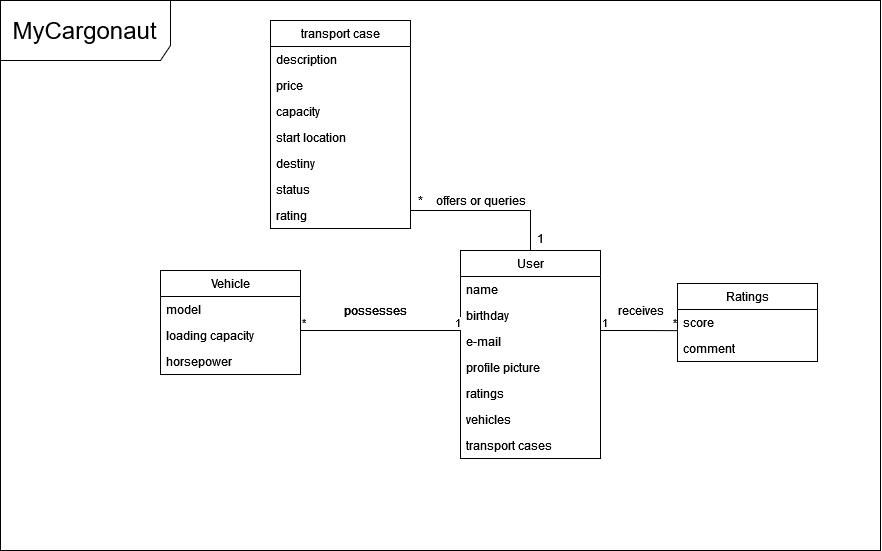

The diagram above was exported from draw.io. Its source (the exported page's mxGraphModel, read from the mxfile embedded in the PNG):
<mxGraphModel dx="1498" dy="774" grid="1" gridSize="10" guides="1" tooltips="1" connect="1" arrows="1" fold="1" page="1" pageScale="1.5" pageWidth="1169" pageHeight="826" background="none" math="0" shadow="0">
  <root>
    <mxCell id="0" style=";html=1;" />
    <mxCell id="1" style=";html=1;" parent="0" />
    <mxCell id="xheQggncSt2Z7kVeLTu5-1" value="" style="rounded=0;whiteSpace=wrap;html=1;" parent="1" vertex="1">
      <mxGeometry x="410" y="200" width="880" height="550" as="geometry" />
    </mxCell>
    <mxCell id="CDfOZW5iL_xwdfDwTDTc-83" value="&lt;font style=&quot;font-size: 24px&quot;&gt;MyCargonaut&lt;/font&gt;" style="shape=umlFrame;whiteSpace=wrap;html=1;rounded=0;shadow=0;glass=0;comic=0;sketch=0;strokeColor=default;width=170;height=60;" parent="1" vertex="1">
      <mxGeometry x="410" y="200" width="880" height="550" as="geometry" />
    </mxCell>
    <mxCell id="CDfOZW5iL_xwdfDwTDTc-9" value="User" style="swimlane;fontStyle=0;childLayout=stackLayout;horizontal=1;startSize=26;fillColor=none;horizontalStack=0;resizeParent=1;resizeParentMax=0;resizeLast=0;collapsible=1;marginBottom=0;comic=0;fixDash=0;strokeColor=default;rounded=0;shadow=0;glass=0;sketch=0;" parent="1" vertex="1">
      <mxGeometry x="870" y="450" width="140" height="208" as="geometry">
        <mxRectangle x="560" y="300" width="60" height="26" as="alternateBounds" />
      </mxGeometry>
    </mxCell>
    <mxCell id="CDfOZW5iL_xwdfDwTDTc-10" value="name&#10;" style="text;strokeColor=none;fillColor=none;align=left;verticalAlign=top;spacingLeft=4;spacingRight=4;overflow=hidden;rotatable=0;points=[[0,0.5],[1,0.5]];portConstraint=eastwest;" parent="CDfOZW5iL_xwdfDwTDTc-9" vertex="1">
      <mxGeometry y="26" width="140" height="26" as="geometry" />
    </mxCell>
    <mxCell id="CDfOZW5iL_xwdfDwTDTc-11" value="birthday" style="text;strokeColor=none;fillColor=none;align=left;verticalAlign=top;spacingLeft=4;spacingRight=4;overflow=hidden;rotatable=0;points=[[0,0.5],[1,0.5]];portConstraint=eastwest;" parent="CDfOZW5iL_xwdfDwTDTc-9" vertex="1">
      <mxGeometry y="52" width="140" height="26" as="geometry" />
    </mxCell>
    <mxCell id="CDfOZW5iL_xwdfDwTDTc-12" value="e-mail" style="text;strokeColor=none;fillColor=none;align=left;verticalAlign=top;spacingLeft=4;spacingRight=4;overflow=hidden;rotatable=0;points=[[0,0.5],[1,0.5]];portConstraint=eastwest;" parent="CDfOZW5iL_xwdfDwTDTc-9" vertex="1">
      <mxGeometry y="78" width="140" height="26" as="geometry" />
    </mxCell>
    <mxCell id="CDfOZW5iL_xwdfDwTDTc-19" value="profile picture" style="text;strokeColor=none;fillColor=none;align=left;verticalAlign=top;spacingLeft=4;spacingRight=4;overflow=hidden;rotatable=0;points=[[0,0.5],[1,0.5]];portConstraint=eastwest;" parent="CDfOZW5iL_xwdfDwTDTc-9" vertex="1">
      <mxGeometry y="104" width="140" height="26" as="geometry" />
    </mxCell>
    <mxCell id="CDfOZW5iL_xwdfDwTDTc-20" value="ratings" style="text;strokeColor=none;fillColor=none;align=left;verticalAlign=top;spacingLeft=4;spacingRight=4;overflow=hidden;rotatable=0;points=[[0,0.5],[1,0.5]];portConstraint=eastwest;" parent="CDfOZW5iL_xwdfDwTDTc-9" vertex="1">
      <mxGeometry y="130" width="140" height="26" as="geometry" />
    </mxCell>
    <mxCell id="CDfOZW5iL_xwdfDwTDTc-21" value="vehicles" style="text;strokeColor=none;fillColor=none;align=left;verticalAlign=top;spacingLeft=4;spacingRight=4;overflow=hidden;rotatable=0;points=[[0,0.5],[1,0.5]];portConstraint=eastwest;" parent="CDfOZW5iL_xwdfDwTDTc-9" vertex="1">
      <mxGeometry y="156" width="140" height="26" as="geometry" />
    </mxCell>
    <mxCell id="CDfOZW5iL_xwdfDwTDTc-69" value="transport cases" style="text;strokeColor=none;fillColor=none;align=left;verticalAlign=top;spacingLeft=4;spacingRight=4;overflow=hidden;rotatable=0;points=[[0,0.5],[1,0.5]];portConstraint=eastwest;" parent="CDfOZW5iL_xwdfDwTDTc-9" vertex="1">
      <mxGeometry y="182" width="140" height="26" as="geometry" />
    </mxCell>
    <mxCell id="CDfOZW5iL_xwdfDwTDTc-23" value="Vehicle" style="swimlane;fontStyle=0;childLayout=stackLayout;horizontal=1;startSize=26;fillColor=none;horizontalStack=0;resizeParent=1;resizeParentMax=0;resizeLast=0;collapsible=1;marginBottom=0;comic=0;fixDash=0;strokeColor=default;rounded=0;shadow=0;glass=0;sketch=0;" parent="1" vertex="1">
      <mxGeometry x="570" y="470" width="140" height="104" as="geometry" />
    </mxCell>
    <mxCell id="CDfOZW5iL_xwdfDwTDTc-24" value="model" style="text;strokeColor=none;fillColor=none;align=left;verticalAlign=top;spacingLeft=4;spacingRight=4;overflow=hidden;rotatable=0;points=[[0,0.5],[1,0.5]];portConstraint=eastwest;" parent="CDfOZW5iL_xwdfDwTDTc-23" vertex="1">
      <mxGeometry y="26" width="140" height="26" as="geometry" />
    </mxCell>
    <mxCell id="CDfOZW5iL_xwdfDwTDTc-25" value="loading capacity" style="text;strokeColor=none;fillColor=none;align=left;verticalAlign=top;spacingLeft=4;spacingRight=4;overflow=hidden;rotatable=0;points=[[0,0.5],[1,0.5]];portConstraint=eastwest;" parent="CDfOZW5iL_xwdfDwTDTc-23" vertex="1">
      <mxGeometry y="52" width="140" height="26" as="geometry" />
    </mxCell>
    <mxCell id="CDfOZW5iL_xwdfDwTDTc-26" value="horsepower" style="text;strokeColor=none;fillColor=none;align=left;verticalAlign=top;spacingLeft=4;spacingRight=4;overflow=hidden;rotatable=0;points=[[0,0.5],[1,0.5]];portConstraint=eastwest;" parent="CDfOZW5iL_xwdfDwTDTc-23" vertex="1">
      <mxGeometry y="78" width="140" height="26" as="geometry" />
    </mxCell>
    <mxCell id="CDfOZW5iL_xwdfDwTDTc-33" value="" style="endArrow=none;html=1;edgeStyle=orthogonalEdgeStyle;rounded=0;" parent="1" edge="1">
      <mxGeometry relative="1" as="geometry">
        <mxPoint x="710" y="530" as="sourcePoint" />
        <mxPoint x="870" y="530" as="targetPoint" />
      </mxGeometry>
    </mxCell>
    <mxCell id="CDfOZW5iL_xwdfDwTDTc-34" value="*" style="edgeLabel;resizable=0;html=1;align=left;verticalAlign=bottom;rounded=0;shadow=0;glass=0;comic=0;sketch=0;strokeColor=default;" parent="CDfOZW5iL_xwdfDwTDTc-33" connectable="0" vertex="1">
      <mxGeometry x="-1" relative="1" as="geometry" />
    </mxCell>
    <mxCell id="CDfOZW5iL_xwdfDwTDTc-35" value="1" style="edgeLabel;resizable=0;html=1;align=right;verticalAlign=bottom;rounded=0;shadow=0;glass=0;comic=0;sketch=0;strokeColor=default;" parent="CDfOZW5iL_xwdfDwTDTc-33" connectable="0" vertex="1">
      <mxGeometry x="1" relative="1" as="geometry" />
    </mxCell>
    <mxCell id="CDfOZW5iL_xwdfDwTDTc-37" value="possesses" style="text;html=1;resizable=0;autosize=1;align=center;verticalAlign=middle;points=[];fillColor=none;strokeColor=none;rounded=0;shadow=0;glass=0;comic=0;sketch=0;" parent="1" vertex="1">
      <mxGeometry x="750" y="500" width="70" height="20" as="geometry" />
    </mxCell>
    <mxCell id="CDfOZW5iL_xwdfDwTDTc-41" value="Ratings" style="swimlane;fontStyle=0;childLayout=stackLayout;horizontal=1;startSize=26;fillColor=none;horizontalStack=0;resizeParent=1;resizeParentMax=0;resizeLast=0;collapsible=1;marginBottom=0;rounded=0;shadow=0;glass=0;comic=0;sketch=0;strokeColor=default;" parent="1" vertex="1">
      <mxGeometry x="1087" y="483" width="140" height="78" as="geometry" />
    </mxCell>
    <mxCell id="CDfOZW5iL_xwdfDwTDTc-42" value="score" style="text;strokeColor=none;fillColor=none;align=left;verticalAlign=top;spacingLeft=4;spacingRight=4;overflow=hidden;rotatable=0;points=[[0,0.5],[1,0.5]];portConstraint=eastwest;rounded=0;shadow=0;glass=0;comic=0;sketch=0;" parent="CDfOZW5iL_xwdfDwTDTc-41" vertex="1">
      <mxGeometry y="26" width="140" height="26" as="geometry" />
    </mxCell>
    <mxCell id="CDfOZW5iL_xwdfDwTDTc-43" value="comment" style="text;strokeColor=none;fillColor=none;align=left;verticalAlign=top;spacingLeft=4;spacingRight=4;overflow=hidden;rotatable=0;points=[[0,0.5],[1,0.5]];portConstraint=eastwest;rounded=0;shadow=0;glass=0;comic=0;sketch=0;" parent="CDfOZW5iL_xwdfDwTDTc-41" vertex="1">
      <mxGeometry y="52" width="140" height="26" as="geometry" />
    </mxCell>
    <mxCell id="CDfOZW5iL_xwdfDwTDTc-56" value="possesses" style="text;html=1;resizable=0;autosize=1;align=center;verticalAlign=middle;points=[];fillColor=none;strokeColor=none;rounded=0;shadow=0;glass=0;comic=0;sketch=0;" parent="1" vertex="1">
      <mxGeometry x="750" y="500" width="70" height="20" as="geometry" />
    </mxCell>
    <mxCell id="CDfOZW5iL_xwdfDwTDTc-57" value="" style="endArrow=none;html=1;edgeStyle=orthogonalEdgeStyle;rounded=0;" parent="1" edge="1">
      <mxGeometry relative="1" as="geometry">
        <mxPoint x="710" y="530" as="sourcePoint" />
        <mxPoint x="870" y="530" as="targetPoint" />
      </mxGeometry>
    </mxCell>
    <mxCell id="CDfOZW5iL_xwdfDwTDTc-58" value="*" style="edgeLabel;resizable=0;html=1;align=left;verticalAlign=bottom;rounded=0;shadow=0;glass=0;comic=0;sketch=0;strokeColor=default;" parent="CDfOZW5iL_xwdfDwTDTc-57" connectable="0" vertex="1">
      <mxGeometry x="-1" relative="1" as="geometry" />
    </mxCell>
    <mxCell id="CDfOZW5iL_xwdfDwTDTc-59" value="1" style="edgeLabel;resizable=0;html=1;align=right;verticalAlign=bottom;rounded=0;shadow=0;glass=0;comic=0;sketch=0;strokeColor=default;" parent="CDfOZW5iL_xwdfDwTDTc-57" connectable="0" vertex="1">
      <mxGeometry x="1" relative="1" as="geometry" />
    </mxCell>
    <mxCell id="CDfOZW5iL_xwdfDwTDTc-61" value="" style="endArrow=none;html=1;edgeStyle=orthogonalEdgeStyle;rounded=0;exitX=0.999;exitY=0.342;exitDx=0;exitDy=0;exitPerimeter=0;entryX=-0.001;entryY=0.078;entryDx=0;entryDy=0;entryPerimeter=0;" parent="1" edge="1">
      <mxGeometry relative="1" as="geometry">
        <mxPoint x="1010" y="530.002" as="sourcePoint" />
        <mxPoint x="1087" y="530.138" as="targetPoint" />
        <Array as="points">
          <mxPoint x="1049.1399999999999" y="530.11" />
        </Array>
      </mxGeometry>
    </mxCell>
    <mxCell id="CDfOZW5iL_xwdfDwTDTc-62" value="1" style="edgeLabel;resizable=0;html=1;align=left;verticalAlign=bottom;rounded=0;shadow=0;glass=0;comic=0;sketch=0;strokeColor=default;" parent="CDfOZW5iL_xwdfDwTDTc-61" connectable="0" vertex="1">
      <mxGeometry x="-1" relative="1" as="geometry" />
    </mxCell>
    <mxCell id="CDfOZW5iL_xwdfDwTDTc-63" value="*" style="edgeLabel;resizable=0;html=1;align=right;verticalAlign=bottom;rounded=0;shadow=0;glass=0;comic=0;sketch=0;strokeColor=default;" parent="CDfOZW5iL_xwdfDwTDTc-61" connectable="0" vertex="1">
      <mxGeometry x="1" relative="1" as="geometry">
        <mxPoint as="offset" />
      </mxGeometry>
    </mxCell>
    <mxCell id="CDfOZW5iL_xwdfDwTDTc-64" value="receives" style="text;html=1;resizable=0;autosize=1;align=center;verticalAlign=middle;points=[];fillColor=none;strokeColor=none;rounded=0;shadow=0;glass=0;comic=0;sketch=0;" parent="1" vertex="1">
      <mxGeometry x="1020" y="500" width="60" height="20" as="geometry" />
    </mxCell>
    <mxCell id="CDfOZW5iL_xwdfDwTDTc-70" value="transport case" style="swimlane;fontStyle=0;childLayout=stackLayout;horizontal=1;startSize=26;fillColor=none;horizontalStack=0;resizeParent=1;resizeParentMax=0;resizeLast=0;collapsible=1;marginBottom=0;rounded=0;shadow=0;glass=0;comic=0;sketch=0;strokeColor=default;" parent="1" vertex="1">
      <mxGeometry x="680" y="220" width="140" height="208" as="geometry" />
    </mxCell>
    <mxCell id="CDfOZW5iL_xwdfDwTDTc-72" value="description" style="text;strokeColor=none;fillColor=none;align=left;verticalAlign=top;spacingLeft=4;spacingRight=4;overflow=hidden;rotatable=0;points=[[0,0.5],[1,0.5]];portConstraint=eastwest;rounded=0;shadow=0;glass=0;comic=0;sketch=0;" parent="CDfOZW5iL_xwdfDwTDTc-70" vertex="1">
      <mxGeometry y="26" width="140" height="26" as="geometry" />
    </mxCell>
    <mxCell id="CDfOZW5iL_xwdfDwTDTc-73" value="price" style="text;strokeColor=none;fillColor=none;align=left;verticalAlign=top;spacingLeft=4;spacingRight=4;overflow=hidden;rotatable=0;points=[[0,0.5],[1,0.5]];portConstraint=eastwest;rounded=0;shadow=0;glass=0;comic=0;sketch=0;" parent="CDfOZW5iL_xwdfDwTDTc-70" vertex="1">
      <mxGeometry y="52" width="140" height="26" as="geometry" />
    </mxCell>
    <mxCell id="CDfOZW5iL_xwdfDwTDTc-74" value="capacity" style="text;strokeColor=none;fillColor=none;align=left;verticalAlign=top;spacingLeft=4;spacingRight=4;overflow=hidden;rotatable=0;points=[[0,0.5],[1,0.5]];portConstraint=eastwest;rounded=0;shadow=0;glass=0;comic=0;sketch=0;" parent="CDfOZW5iL_xwdfDwTDTc-70" vertex="1">
      <mxGeometry y="78" width="140" height="26" as="geometry" />
    </mxCell>
    <mxCell id="CDfOZW5iL_xwdfDwTDTc-75" value="start location" style="text;strokeColor=none;fillColor=none;align=left;verticalAlign=top;spacingLeft=4;spacingRight=4;overflow=hidden;rotatable=0;points=[[0,0.5],[1,0.5]];portConstraint=eastwest;rounded=0;shadow=0;glass=0;comic=0;sketch=0;" parent="CDfOZW5iL_xwdfDwTDTc-70" vertex="1">
      <mxGeometry y="104" width="140" height="26" as="geometry" />
    </mxCell>
    <mxCell id="CDfOZW5iL_xwdfDwTDTc-76" value="destiny" style="text;strokeColor=none;fillColor=none;align=left;verticalAlign=top;spacingLeft=4;spacingRight=4;overflow=hidden;rotatable=0;points=[[0,0.5],[1,0.5]];portConstraint=eastwest;rounded=0;shadow=0;glass=0;comic=0;sketch=0;" parent="CDfOZW5iL_xwdfDwTDTc-70" vertex="1">
      <mxGeometry y="130" width="140" height="26" as="geometry" />
    </mxCell>
    <mxCell id="CDfOZW5iL_xwdfDwTDTc-77" value="status" style="text;strokeColor=none;fillColor=none;align=left;verticalAlign=top;spacingLeft=4;spacingRight=4;overflow=hidden;rotatable=0;points=[[0,0.5],[1,0.5]];portConstraint=eastwest;rounded=0;shadow=0;glass=0;comic=0;sketch=0;" parent="CDfOZW5iL_xwdfDwTDTc-70" vertex="1">
      <mxGeometry y="156" width="140" height="26" as="geometry" />
    </mxCell>
    <mxCell id="CDfOZW5iL_xwdfDwTDTc-78" value="rating" style="text;strokeColor=none;fillColor=none;align=left;verticalAlign=top;spacingLeft=4;spacingRight=4;overflow=hidden;rotatable=0;points=[[0,0.5],[1,0.5]];portConstraint=eastwest;rounded=0;shadow=0;glass=0;comic=0;sketch=0;" parent="CDfOZW5iL_xwdfDwTDTc-70" vertex="1">
      <mxGeometry y="182" width="140" height="26" as="geometry" />
    </mxCell>
    <mxCell id="CDfOZW5iL_xwdfDwTDTc-79" value="" style="endArrow=none;html=1;rounded=0;entryX=0.5;entryY=0;entryDx=0;entryDy=0;" parent="1" target="CDfOZW5iL_xwdfDwTDTc-9" edge="1">
      <mxGeometry width="50" height="50" relative="1" as="geometry">
        <mxPoint x="820" y="410" as="sourcePoint" />
        <mxPoint x="870" y="360" as="targetPoint" />
        <Array as="points">
          <mxPoint x="940" y="410" />
        </Array>
      </mxGeometry>
    </mxCell>
    <mxCell id="CDfOZW5iL_xwdfDwTDTc-80" value="1" style="text;html=1;resizable=0;autosize=1;align=center;verticalAlign=middle;points=[];fillColor=none;strokeColor=none;rounded=0;shadow=0;glass=0;comic=0;sketch=0;" parent="1" vertex="1">
      <mxGeometry x="940" y="428" width="20" height="20" as="geometry" />
    </mxCell>
    <mxCell id="CDfOZW5iL_xwdfDwTDTc-81" value="*" style="text;html=1;resizable=0;autosize=1;align=center;verticalAlign=middle;points=[];fillColor=none;strokeColor=none;rounded=0;shadow=0;glass=0;comic=0;sketch=0;" parent="1" vertex="1">
      <mxGeometry x="820" y="390" width="20" height="20" as="geometry" />
    </mxCell>
    <mxCell id="CDfOZW5iL_xwdfDwTDTc-82" value="offers or queries" style="text;html=1;resizable=0;autosize=1;align=center;verticalAlign=middle;points=[];fillColor=none;strokeColor=none;rounded=0;shadow=0;glass=0;comic=0;sketch=0;" parent="1" vertex="1">
      <mxGeometry x="840" y="390" width="100" height="20" as="geometry" />
    </mxCell>
  </root>
</mxGraphModel>